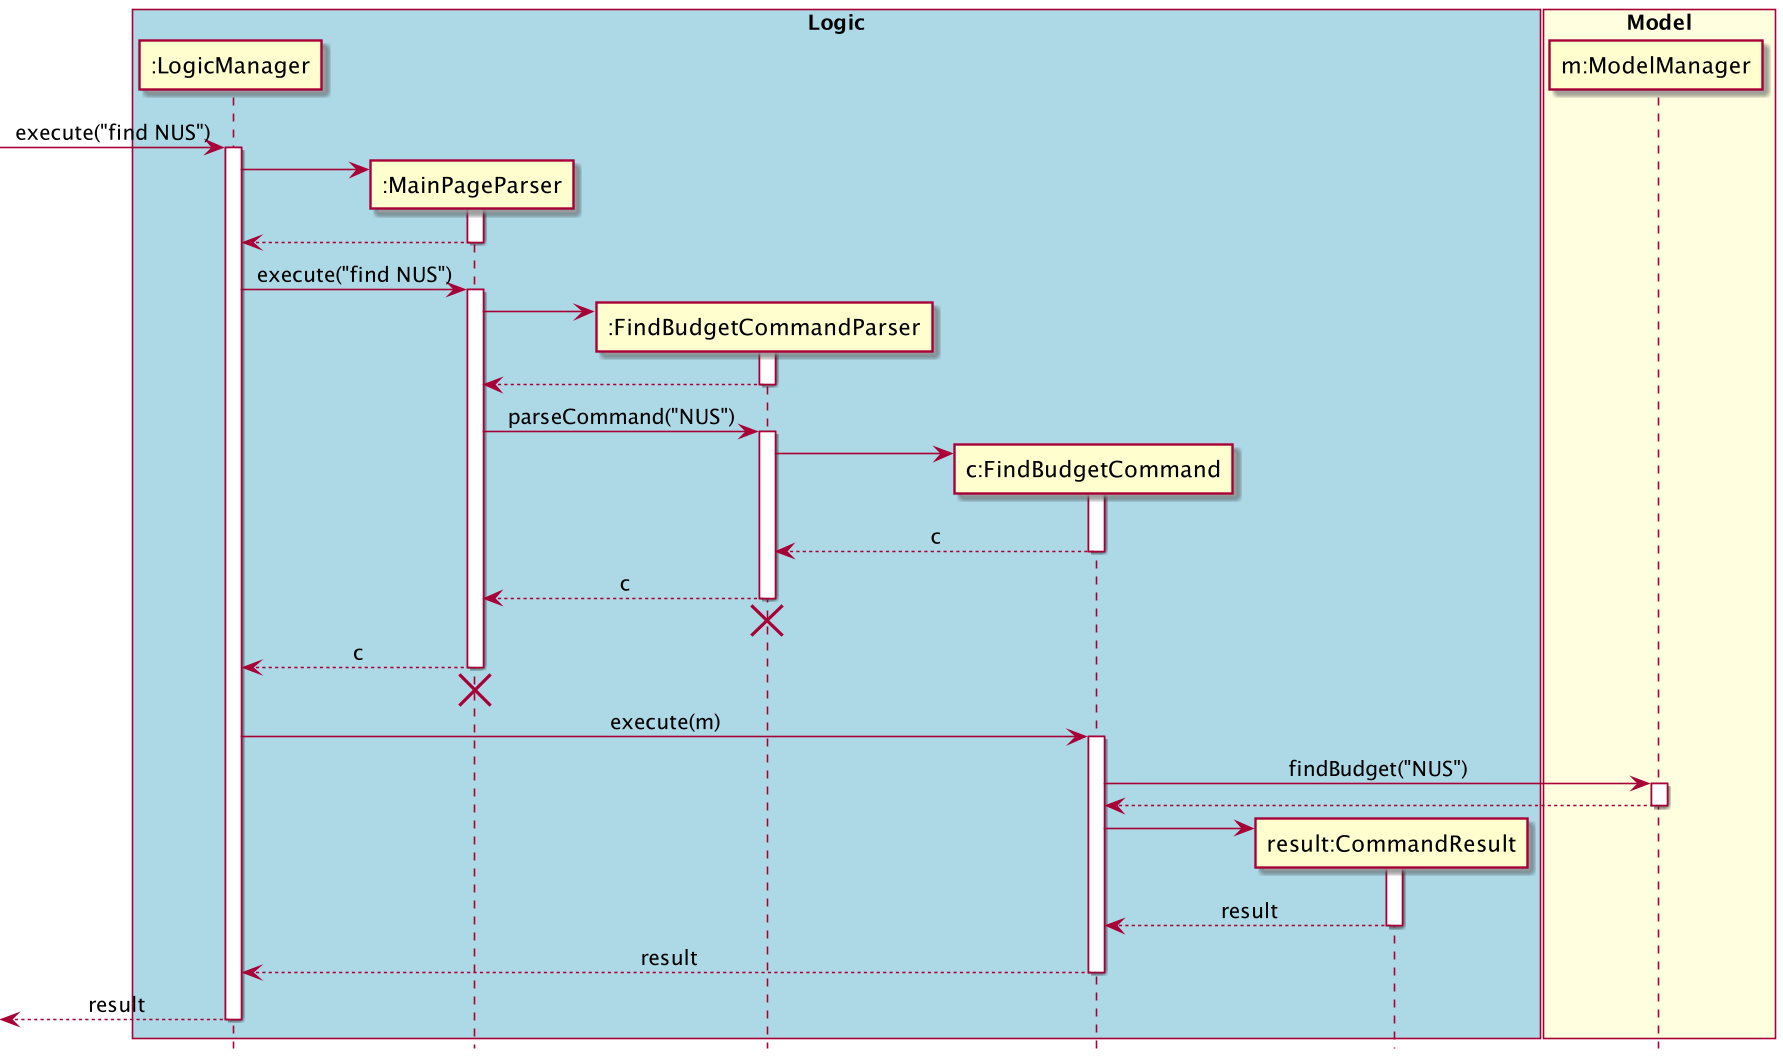

The diagram above was rendered by PlantUML. Its source (embedded in the PNG):
@startuml
hide footbox
skinparam Sequence {
    MessageAlign center
}
box "Logic" #LightBlue
participant ":LogicManager" as LM
participant ":MainPageParser" as MPP
participant ":FindBudgetCommandParser" as FBCP
participant "c:FindBudgetCommand" as FBC
participant "result:CommandResult" as CR
end box

box "Model" #LightYellow
participant "m:ModelManager" as M
end box

[-> LM : execute("find NUS")
activate LM
create MPP
LM -> MPP
activate MPP
LM <-- MPP
deactivate MPP

LM -> MPP : execute("find NUS")
activate MPP

create FBCP
MPP -> FBCP
activate FBCP
MPP <-- FBCP
deactivate FBCP

MPP -> FBCP : parseCommand("NUS")
activate FBCP

create FBC
FBCP -> FBC
activate FBC
FBCP <-- FBC : c
deactivate FBC
MPP <-- FBCP : c
deactivate FBCP
FBCP -[hidden]-> MPP
destroy FBCP

LM <-- MPP : c
deactivate MPP
LM <-[hidden]- MPP
destroy MPP

LM -> FBC : execute(m)
activate FBC

FBC -> M : findBudget("NUS")
activate M
FBC <-- M
deactivate M

create CR
FBC -> CR
activate CR
FBC <-- CR : result
deactivate CR

LM <-- FBC : result
deactivate FBC
[<-- LM : result
deactivate LM
@enduml